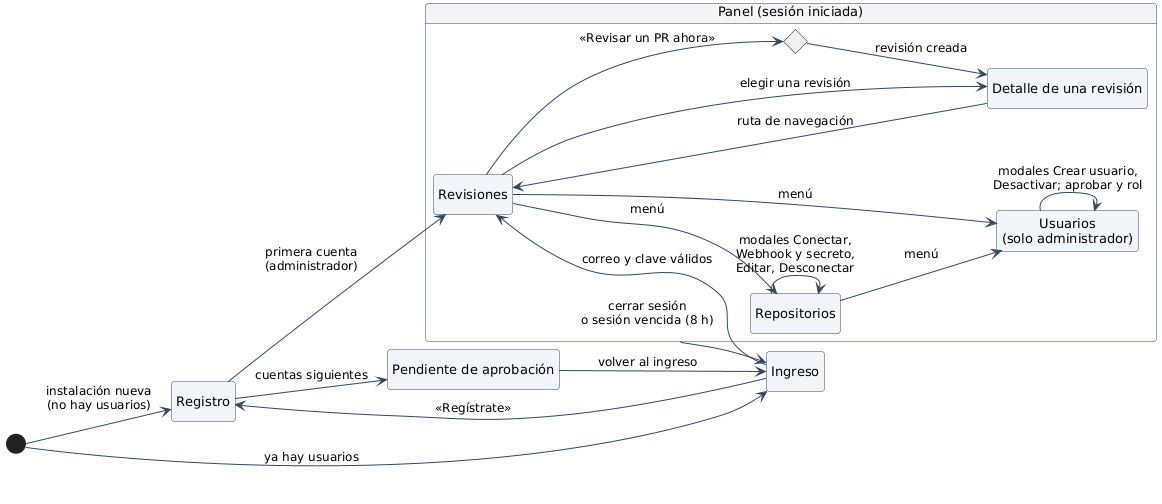

The diagram above was rendered by PlantUML. Its source (embedded in the PNG):
@startuml
!include _estilo.iuml
hide empty description
left to right direction

state "Registro" as Registro
state "Pendiente de aprobación" as Pendiente
state "Ingreso" as Ingreso
state "Panel (sesión iniciada)" as Panel {
  state "Revisiones" as Revisiones
  state "Detalle de una revisión" as Detalle
  state "Repositorios" as Repos
  state "Usuarios\n(solo administrador)" as Usuarios
  state "Revisar un PR ahora" as MRevisar <<choice>>
  Revisiones --> Detalle : elegir una revisión
  Detalle --> Revisiones : ruta de navegación
  Revisiones --> Repos : menú
  Revisiones --> Usuarios : menú
  Repos --> Usuarios : menú
  Revisiones --> MRevisar : «Revisar un PR ahora»
  MRevisar --> Detalle : revisión creada
  Repos --> Repos : modales Conectar,\nWebhook y secreto,\nEditar, Desconectar
  Usuarios --> Usuarios : modales Crear usuario,\nDesactivar; aprobar y rol
}

[*] --> Registro : instalación nueva\n(no hay usuarios)
[*] --> Ingreso : ya hay usuarios
Registro --> Revisiones : primera cuenta\n(administrador)
Registro --> Pendiente : cuentas siguientes
Pendiente --> Ingreso : volver al ingreso
Ingreso --> Registro : «Regístrate»
Ingreso --> Revisiones : correo y clave válidos
Panel --> Ingreso : cerrar sesión\no sesión vencida (8 h)
@enduml